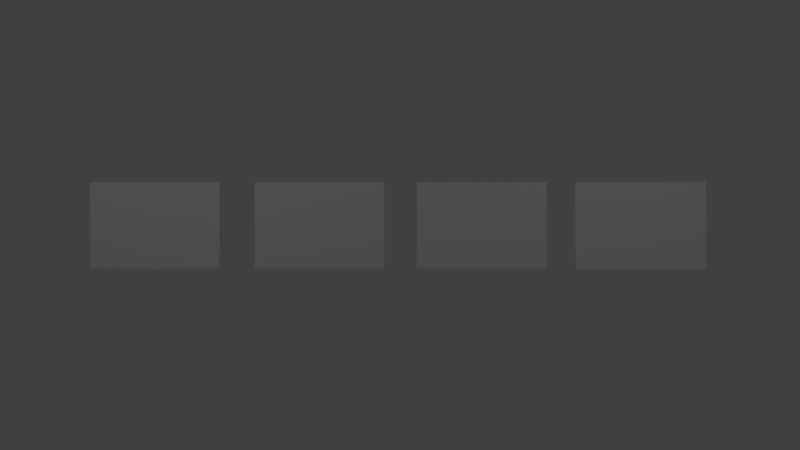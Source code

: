 # Source: picture_frames_4.blend  (saved by Blender 2.56.0; exported with 4.5.12 LTS)
import bpy
from mathutils import Matrix  # noqa: F401  (used for matrix-valued properties, if any)

bpy.ops.wm.read_factory_settings(use_empty=True)
scene = bpy.context.scene
scene.name = 'Scene'

# ---- collections
col_collection_1 = bpy.data.collections.new('Collection 1'); scene.collection.children.link(col_collection_1)

# ---- materials (node trees are filled in below, after node groups)
mat_material_001 = bpy.data.materials.new('Material.001')
mat_material_001.alpha_threshold = 0.0
mat_material_001.use_transparent_shadow = False
mat_material_001.roughness = 0.5
mat_material_001.specular_intensity = 0.8361
mat_material_001.line_color = (0.0, 0.0, 0.0, 1.0)
mat_material_002 = bpy.data.materials.new('Material.002')
mat_material_002.alpha_threshold = 0.0
mat_material_002.use_transparent_shadow = False
mat_material_002.roughness = 0.5
mat_material_002.specular_intensity = 0.8443
mat_material_002.line_color = (0.0, 0.0, 0.0, 1.0)
mat_material_003 = bpy.data.materials.new('Material.003')
mat_material_003.alpha_threshold = 0.0
mat_material_003.use_transparent_shadow = False
mat_material_003.roughness = 0.5
mat_material_003.specular_intensity = 0.8689
mat_material_003.line_color = (0.0, 0.0, 0.0, 1.0)
mat_material_004 = bpy.data.materials.new('Material.004')
mat_material_004.alpha_threshold = 0.0
mat_material_004.use_transparent_shadow = False
mat_material_004.roughness = 0.5
mat_material_004.specular_intensity = 0.8361
mat_material_004.line_color = (0.0, 0.0, 0.0, 1.0)

# ---- material node trees

# ---- world
world_world = bpy.data.worlds.new('World'); scene.world = world_world
world_world.color = (0.05088, 0.05088, 0.05088)
world_world.use_sun_shadow = False
world_world.sun_shadow_jitter_overblur = 0.0
world_world.cycles.sampling_method = 'MANUAL'
world_world.cycles.sample_map_resolution = 256

# ---- cameras
cam_camera = bpy.data.cameras.new('Camera')
cam_camera.clip_end = 100.0
cam_camera.lens = 35.0
cam_camera.ortho_scale = 7.314
cam_camera.dof.focus_distance = 0.0
cam_camera.dof.aperture_fstop = 128.0

# ---- lights
light_lamp_003 = bpy.data.lights.new('Lamp.003', 'POINT')
light_lamp_003.transmission_factor = 0.0
light_lamp_003.cutoff_distance = 30.0
light_lamp_003.energy = 100.0
light_lamp_003.shadow_buffer_clip_start = 1.001
light_lamp_003.shadow_soft_size = 1.0
light_lamp_003.shadow_maximum_resolution = 0.006
light_lamp_003.use_absolute_resolution = True
light_lamp_003.cycles.use_multiple_importance_sampling = False
light_lamp_002 = bpy.data.lights.new('Lamp.002', 'POINT')
light_lamp_002.transmission_factor = 0.0
light_lamp_002.cutoff_distance = 30.0
light_lamp_002.energy = 100.0
light_lamp_002.shadow_buffer_clip_start = 1.001
light_lamp_002.shadow_soft_size = 1.0
light_lamp_002.shadow_maximum_resolution = 0.006
light_lamp_002.use_absolute_resolution = True
light_lamp_002.cycles.use_multiple_importance_sampling = False
light_lamp_001 = bpy.data.lights.new('Lamp.001', 'POINT')
light_lamp_001.transmission_factor = 0.0
light_lamp_001.cutoff_distance = 30.0
light_lamp_001.energy = 100.0
light_lamp_001.shadow_buffer_clip_start = 1.001
light_lamp_001.shadow_soft_size = 1.0
light_lamp_001.shadow_maximum_resolution = 0.006
light_lamp_001.use_absolute_resolution = True
light_lamp_001.cycles.use_multiple_importance_sampling = False

# ---- meshes
me_plane_006 = bpy.data.meshes.new('Plane.006')
me_plane_006.from_pydata([(1.0, 1.0, 0.0), (1.0, -1.0, 0.0), (-1.0, -1.0, 0.0), (-1.0, 1.0, 0.0)], [], [(0, 3, 2, 1)])
me_plane_006.materials.append(mat_material_001)
me_plane_006.use_remesh_preserve_volume = False
me_plane_006.use_remesh_preserve_attributes = False
me_plane_006.use_mirror_vertex_groups = False
me_plane_006.update()
me_plane_005 = bpy.data.meshes.new('Plane.005')
me_plane_005.from_pydata([(1.0, 1.0, 0.0), (1.0, -1.0, 0.0), (-1.0, -1.0, 0.0), (-1.0, 1.0, 0.0)], [], [(0, 3, 2, 1)])
me_plane_005.materials.append(mat_material_002)
me_plane_005.use_remesh_preserve_volume = False
me_plane_005.use_remesh_preserve_attributes = False
me_plane_005.use_mirror_vertex_groups = False
me_plane_005.update()
me_plane_004 = bpy.data.meshes.new('Plane.004')
me_plane_004.from_pydata([(1.0, 1.0, 0.0), (1.0, -1.0, 0.0), (-1.0, -1.0, 0.0), (-1.0, 1.0, 0.0)], [], [(0, 3, 2, 1)])
me_plane_004.materials.append(mat_material_003)
me_plane_004.use_remesh_preserve_volume = False
me_plane_004.use_remesh_preserve_attributes = False
me_plane_004.use_mirror_vertex_groups = False
me_plane_004.update()
me_plane_001 = bpy.data.meshes.new('Plane.001')
me_plane_001.from_pydata([(1.0, 1.0, 0.0), (1.0, -1.0, 0.0), (-1.0, -1.0, 0.0), (-1.0, 1.0, 0.0)], [], [(0, 3, 2, 1)])
me_plane_001.materials.append(mat_material_004)
me_plane_001.use_remesh_preserve_volume = False
me_plane_001.use_remesh_preserve_attributes = False
me_plane_001.use_mirror_vertex_groups = False
me_plane_001.update()

# ---- objects
ob_lamp_002 = bpy.data.objects.new('Lamp.002', light_lamp_003)
ob_lamp_000 = bpy.data.objects.new('Lamp.000', light_lamp_002)
ob_lamp_001 = bpy.data.objects.new('Lamp.001', light_lamp_001)
ob_plane_001 = bpy.data.objects.new('Plane.001', me_plane_006)
ob_plane_002 = bpy.data.objects.new('Plane.002', me_plane_005)
ob_plane_003 = bpy.data.objects.new('Plane.003', me_plane_004)
ob_plane_004 = bpy.data.objects.new('Plane.004', me_plane_001)
ob_camera = bpy.data.objects.new('Camera', cam_camera)

# ---- transforms, parenting, visibility, modifiers, constraints
ob_lamp_002.location = (5.848, 0.8392, 5.565)
ob_lamp_002.rotation_euler = (0.6503, 0.05522, 1.866)
ob_lamp_002.lock_rotations_4d = False
ob_lamp_002.empty_display_type = 'ARROWS'
ob_lamp_002.color = (0.0, 0.0, 0.0, 0.0)
ob_lamp_002.lineart.crease_threshold = 0.0
ob_lamp_000.location = (-6.282, 1.716, 5.565)
ob_lamp_000.rotation_euler = (0.6503, 0.05522, 1.866)
ob_lamp_000.lock_rotations_4d = False
ob_lamp_000.empty_display_type = 'ARROWS'
ob_lamp_000.color = (0.0, 0.0, 0.0, 0.0)
ob_lamp_000.lineart.crease_threshold = 0.0
ob_lamp_001.location = (1.269, -9.391, 5.565)
ob_lamp_001.rotation_euler = (0.6503, 0.05522, 1.866)
ob_lamp_001.lock_rotations_4d = False
ob_lamp_001.empty_display_type = 'ARROWS'
ob_lamp_001.color = (0.0, 0.0, 0.0, 0.0)
ob_lamp_001.lineart.crease_threshold = 0.0
ob_plane_001.location = (-6.168, 8.923, 0.8749)
ob_plane_001.rotation_euler = (1.571, 0.0, 0.0)
ob_plane_001.scale = (1.5, 1.0, 1.5)
ob_plane_001.empty_display_type = 'ARROWS'
ob_plane_001.lineart.crease_threshold = 0.0
ob_plane_002.location = (-2.353, 8.923, 0.8749)
ob_plane_002.rotation_euler = (1.571, 0.0, 0.0)
ob_plane_002.scale = (1.5, 1.0, 1.5)
ob_plane_002.empty_display_type = 'ARROWS'
ob_plane_002.lineart.crease_threshold = 0.0
ob_plane_003.location = (1.403, 8.923, 0.8749)
ob_plane_003.rotation_euler = (1.571, 0.0, 0.0)
ob_plane_003.scale = (1.5, 1.0, 1.5)
ob_plane_003.empty_display_type = 'ARROWS'
ob_plane_003.lineart.crease_threshold = 0.0
ob_plane_004.location = (5.037, 8.759, 0.872)
ob_plane_004.rotation_euler = (1.571, -0.004552, 0.0)
ob_plane_004.scale = (1.5, 1.0, 1.5)
ob_plane_004.empty_display_type = 'ARROWS'
ob_plane_004.lineart.crease_threshold = 0.0
ob_camera.location = (-0.4887, -9.089, 0.881)
ob_camera.rotation_euler = (1.571, -0.0, 0.0)
ob_camera.lock_rotations_4d = False
ob_camera.empty_display_type = 'ARROWS'
ob_camera.color = (0.0, 0.0, 0.0, 0.0)
ob_camera.display_type = 'WIRE'
ob_camera.lineart.crease_threshold = 0.0

# ---- collection membership
col_collection_1.objects.link(ob_lamp_002)
col_collection_1.objects.link(ob_lamp_000)
col_collection_1.objects.link(ob_lamp_001)
col_collection_1.objects.link(ob_plane_001)
col_collection_1.objects.link(ob_plane_002)
col_collection_1.objects.link(ob_plane_003)
col_collection_1.objects.link(ob_plane_004)
col_collection_1.objects.link(ob_camera)

# ---- scene / render settings (as saved in the file)
scene.camera = ob_camera
scene.frame_start = 1; scene.frame_end = 230; scene.frame_set(49)
scene.render.engine = 'BLENDER_EEVEE_NEXT'
scene.render.image_settings.color_mode = 'RGB'
scene.render.image_settings.compression = 90
scene.render.resolution_percentage = 50
scene.render.dither_intensity = 0.0
scene.render.bake_margin = 2
scene.render.bake_bias = 0.0
scene.cycles.use_denoising = False
scene.cycles.samples = 10
scene.cycles.sampling_pattern = 'TABULATED_SOBOL'
scene.cycles.light_sampling_threshold = 0.0
scene.cycles.use_adaptive_sampling = False
scene.cycles.use_light_tree = False
scene.cycles.blur_glossy = 0.0
scene.cycles.volume_bounces = 1
scene.cycles.pixel_filter_type = 'GAUSSIAN'
scene.cycles.sample_clamp_indirect = 0.0
scene.view_settings.view_transform = 'Standard'
bpy.context.view_layer.update()
